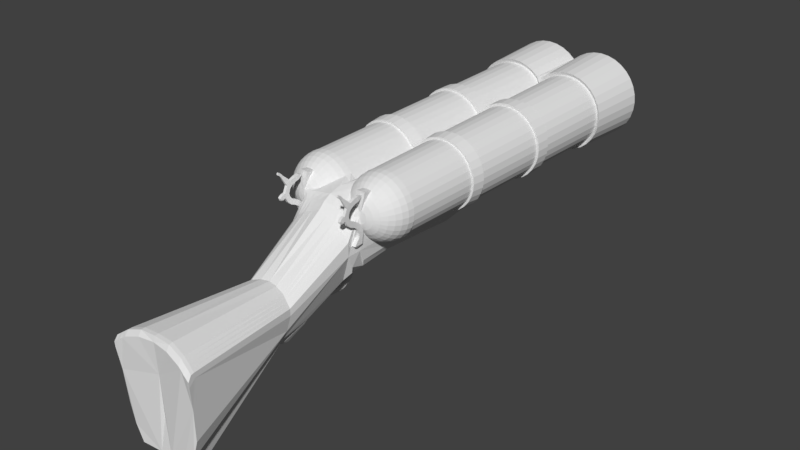 # Source: Barrles_shotgun_Raw_finishedblend.blend  (saved by Blender 2.78.0; exported with 4.5.12 LTS)
import bpy
from mathutils import Matrix  # noqa: F401  (used for matrix-valued properties, if any)

bpy.ops.wm.read_factory_settings(use_empty=True)
scene = bpy.context.scene
scene.name = 'Scene'

# ---- collections
col_collection_1 = bpy.data.collections.new('Collection 1'); scene.collection.children.link(col_collection_1)

# ---- world
world_world = bpy.data.worlds.new('World'); scene.world = world_world
world_world.color = (0.05088, 0.05088, 0.05088)
world_world.use_sun_shadow = False
world_world.sun_shadow_jitter_overblur = 0.0
world_world.cycles.sampling_method = 'MANUAL'

# ---- meshes
me_cylinder = bpy.data.meshes.new('Cylinder')
me_cylinder.from_pydata([(0.9084, 1.133, -4.966), (0.9183, 0.895, 4.821), (1.13, 1.111, -4.966), (1.093, 0.8778, 4.821), (1.343, 1.046, -4.966), (1.26, 0.8269, 4.821), (1.539, 0.9412, -4.966), (1.415, 0.7443, 4.821), (1.711, 0.8, -4.966), (1.55, 0.6332, 4.821), (1.852, 0.628, -4.967), (1.662, 0.4977, 4.82), (1.957, 0.4317, -4.967), (1.744, 0.3432, 4.82), (2.022, 0.2187, -4.967), (1.795, 0.1755, 4.82), (2.044, -0.002749, -4.968), (1.812, 0.001115, 4.82), (2.022, -0.2242, -4.968), (1.795, -0.1733, 4.819), (1.957, -0.4372, -4.969), (1.744, -0.341, 4.819), (1.852, -0.6335, -4.969), (1.662, -0.4955, 4.819), (1.711, -0.8055, -4.969), (1.55, -0.6309, 4.818), (1.539, -0.9467, -4.97), (1.415, -0.7421, 4.818), (1.343, -1.052, -4.97), (1.26, -0.8247, 4.818), (1.13, -1.116, -4.97), (1.093, -0.8756, 4.818), (0.9084, -1.138, -4.97), (0.9183, -0.8928, 4.818), (0.687, -1.116, -4.97), (0.7439, -0.8756, 4.818), (0.474, -1.052, -4.97), (0.5762, -0.8247, 4.818), (0.2777, -0.9467, -4.97), (0.4217, -0.7421, 4.818), (0.1057, -0.8055, -4.969), (0.2863, -0.6309, 4.818), (0.0, -0.6335, -4.969), (0.1751, -0.4955, 4.819), (0.0, -0.4372, -4.969), (0.0, -0.341, 4.819), (0.0, 0.4317, -4.967), (0.0, 0.3432, 4.82), (0.0, 0.628, -4.967), (0.1751, 0.4977, 4.82), (0.1057, 0.8, -4.966), (0.2863, 0.6332, 4.821), (0.2777, 0.9412, -4.966), (0.4217, 0.7443, 4.821), (0.474, 1.046, -4.966), (0.5762, 0.8269, 4.821), (0.687, 1.111, -4.966), (0.7439, 0.8778, 4.821), (0.9196, 0.9305, -4.835), (0.9233, 0.7784, 4.838), (1.102, 0.9126, -4.835), (1.075, 0.7634, 4.838), (1.277, 0.8595, -4.836), (1.221, 0.7192, 4.838), (1.438, 0.7732, -4.836), (1.355, 0.6474, 4.838), (1.58, 0.6572, -4.836), (1.473, 0.5507, 4.838), (1.696, 0.5157, -4.836), (1.57, 0.433, 4.837), (1.782, 0.3544, -4.837), (1.641, 0.2986, 4.837), (1.835, 0.1793, -4.837), (1.686, 0.1528, 4.837), (1.853, -0.002749, -4.837), (1.7, 0.001181, 4.836), (1.835, -0.1848, -4.838), (1.686, -0.1504, 4.836), (1.782, -0.3599, -4.838), (1.641, -0.2962, 4.836), (1.696, -0.5212, -4.839), (1.57, -0.4306, 4.835), (1.58, -0.6627, -4.839), (1.473, -0.5484, 4.835), (1.438, -0.7787, -4.839), (1.355, -0.645, 4.835), (1.277, -0.865, -4.839), (1.221, -0.7168, 4.835), (1.102, -0.9181, -4.84), (1.075, -0.7611, 4.835), (0.9196, -0.936, -4.84), (0.9233, -0.776, 4.835), (0.7375, -0.9181, -4.84), (0.7717, -0.7611, 4.835), (0.5625, -0.865, -4.839), (0.6259, -0.7168, 4.835), (0.4011, -0.7787, -4.839), (0.4915, -0.645, 4.835), (0.2597, -0.6627, -4.839), (0.3738, -0.5484, 4.835), (0.132, -0.5212, -4.839), (0.2771, -0.4306, 4.835), (0.08138, -0.3599, -4.838), (0.2128, -0.2962, 4.836), (0.08138, 0.3544, -4.837), (0.2128, 0.2986, 4.837), (0.132, 0.5157, -4.836), (0.2771, 0.433, 4.837), (0.2597, 0.6572, -4.836), (0.3738, 0.5507, 4.838), (0.4011, 0.7732, -4.836), (0.4916, 0.6474, 4.838), (0.5625, 0.8595, -4.836), (0.6259, 0.7192, 4.838), (0.7375, 0.9126, -4.835), (0.7717, 0.7634, 4.838), (0.1708, -0.1568, 4.836), (0.1517, -8.552e-05, 4.836), (0.1727, 0.1719, 4.836), (0.0332, 0.2007, -4.837), (0.01499, -0.005815, -4.836), (0.0309, -0.1917, -4.836), (0.912, 1.049, -3.238), (1.117, 1.029, -3.238), (1.314, 0.9694, -3.238), (1.496, 0.8723, -3.238), (1.656, 0.7415, -3.239), (1.786, 0.5821, -3.239), (1.884, 0.4004, -3.239), (1.943, 0.2031, -3.24), (1.964, -0.002054, -3.24), (1.943, -0.2072, -3.24), (1.884, -0.4045, -3.241), (1.786, -0.5863, -3.241), (1.656, -0.7456, -3.241), (1.496, -0.8764, -3.242), (1.314, -0.9735, -3.242), (1.117, -1.033, -3.242), (0.912, -1.054, -3.242), (0.7069, -1.033, -3.242), (0.5096, -0.9735, -3.242), (0.3278, -0.8764, -3.242), (0.1685, -0.7456, -3.241), (0.03771, -0.5863, -3.241), (0.0, -0.4045, -3.241), (0.0, 0.4004, -3.239), (0.03771, 0.5821, -3.239), (0.1685, 0.7415, -3.239), (0.3278, 0.8723, -3.238), (0.5096, 0.9694, -3.238), (0.7069, 1.029, -3.238), (0.9142, 0.9991, -0.2224), (1.109, 0.9799, -0.2224), (1.297, 0.923, -0.2225), (1.47, 0.8306, -0.2227), (1.621, 0.7062, -0.2229), (1.746, 0.5547, -0.2232), (1.838, 0.3818, -0.2236), (1.895, 0.1942, -0.2239), (1.914, -0.0008682, -0.2243), (1.895, -0.196, -0.2247), (1.838, -0.3836, -0.225), (1.746, -0.5564, -0.2253), (1.621, -0.708, -0.2256), (1.47, -0.8323, -0.2259), (1.297, -0.9247, -0.226), (1.109, -0.9817, -0.2261), (0.9142, -1.001, -0.2262), (0.7191, -0.9817, -0.2261), (0.5316, -0.9247, -0.226), (0.3587, -0.8323, -0.2259), (0.2071, -0.708, -0.2256), (0.08277, -0.5564, -0.2253), (0.0, -0.3836, -0.225), (0.0, 0.3818, -0.2236), (0.08277, 0.5547, -0.2232), (0.2071, 0.7062, -0.2229), (0.3587, 0.8306, -0.2227), (0.5316, 0.923, -0.2225), (0.7191, 0.9799, -0.2224), (0.8968, 1.249, -5.047), (1.141, 1.225, -5.047), (1.127, 1.136, -3.156), (1.376, 1.154, -5.047), (1.345, 1.07, -3.157), (1.592, 1.038, -5.047), (1.545, 0.9624, -3.157), (1.782, 0.8827, -5.047), (1.721, 0.8181, -3.157), (1.938, 0.6929, -5.048), (1.865, 0.6424, -3.157), (2.054, 0.4764, -5.048), (1.972, 0.4419, -3.158), (2.125, 0.2415, -5.049), (2.038, 0.2243, -3.158), (2.149, -0.002749, -5.049), (2.061, -0.00199, -3.159), (2.125, -0.247, -5.049), (2.038, -0.2283, -3.159), (2.054, -0.4819, -5.05), (1.972, -0.4458, -3.159), (1.938, -0.6984, -5.05), (1.865, -0.6464, -3.16), (1.782, -0.8882, -5.051), (1.721, -0.8221, -3.16), (1.592, -1.044, -5.051), (1.545, -0.9663, -3.16), (1.376, -1.16, -5.051), (1.345, -1.074, -3.161), (1.141, -1.231, -5.051), (1.127, -1.14, -3.161), (0.8968, -1.255, -5.051), (0.9007, -1.162, -3.161), (0.6525, -1.231, -5.051), (0.6744, -1.14, -3.161), (0.4176, -1.16, -5.051), (0.4569, -1.074, -3.161), (0.2011, -1.044, -5.051), (0.2564, -0.9663, -3.16), (0.01133, -0.8882, -5.051), (0.0806, -0.8221, -3.16), (0.0, -0.6984, -5.05), (0.0, -0.6464, -3.16), (0.0, -0.4819, -5.05), (0.0, -0.4458, -3.159), (0.0, 0.4419, -3.158), (0.0, 0.4764, -5.048), (0.0, 0.6929, -5.048), (0.0, 0.6424, -3.157), (0.01134, 0.8827, -5.047), (0.0806, 0.8181, -3.157), (0.2011, 1.038, -5.047), (0.2564, 0.9624, -3.157), (0.4176, 1.154, -5.047), (0.4569, 1.07, -3.157), (0.6525, 1.225, -5.047), (0.6744, 1.136, -3.156), (0.9007, 1.158, -3.156), (1.11, 0.9864, -0.6186), (1.299, 0.9291, -0.6187), (1.473, 0.8361, -0.6189), (1.626, 0.7109, -0.6192), (1.751, 0.5583, -0.6194), (1.844, 0.3843, -0.6198), (1.901, 0.1954, -0.6201), (1.921, -0.001024, -0.6205), (1.901, -0.1974, -0.6209), (1.844, -0.3863, -0.6212), (1.751, -0.5604, -0.6216), (1.626, -0.7129, -0.6219), (1.473, -0.8381, -0.6221), (1.299, -0.9312, -0.6223), (1.11, -0.9885, -0.6224), (0.9139, -1.008, -0.6224), (0.7175, -0.9885, -0.6224), (0.5287, -0.9312, -0.6223), (0.3546, -0.8381, -0.6221), (0.2021, -0.7129, -0.6219), (0.07685, -0.5604, -0.6216), (0.0, -0.3863, -0.6212), (0.0, 0.3843, -0.6198), (0.07685, 0.5583, -0.6194), (0.2021, 0.7109, -0.6192), (0.3546, 0.8361, -0.6189), (0.5287, 0.9291, -0.6187), (0.7175, 0.9864, -0.6186), (0.9139, 1.006, -0.6186), (0.9105, 1.08, -0.633), (0.9109, 1.072, -0.2077), (0.0, -0.4116, -0.2105), (0.0, 0.4099, -0.209), (0.7015, 1.052, -0.2078), (0.5001, 0.9908, -0.2079), (0.3146, 0.8916, -0.2081), (0.1519, 0.7581, -0.2083), (0.01843, 0.5954, -0.2086), (0.01842, -0.5972, -0.2109), (0.1519, -0.7598, -0.2112), (0.3146, -0.8933, -0.2115), (0.5001, -0.9925, -0.2116), (0.7015, -1.054, -0.2118), (0.9109, -1.074, -0.2118), (1.12, -1.054, -0.2118), (1.322, -0.9925, -0.2116), (1.507, -0.8933, -0.2115), (1.67, -0.7598, -0.2112), (1.803, -0.5972, -0.2109), (1.902, -0.4116, -0.2105), (1.964, -0.2103, -0.2102), (1.984, -0.0008568, -0.2098), (1.964, 0.2085, -0.2094), (1.902, 0.4099, -0.209), (1.803, 0.5954, -0.2086), (1.67, 0.7581, -0.2083), (1.507, 0.8916, -0.2081), (1.322, 0.9908, -0.2079), (1.12, 1.052, -0.2078), (1.121, 1.059, -0.633), (1.324, 0.9973, -0.6331), (1.511, 0.8974, -0.6333), (1.675, 0.7631, -0.6336), (1.809, 0.5993, -0.6339), (1.909, 0.4125, -0.6342), (1.97, 0.2098, -0.6346), (1.991, -0.001024, -0.635), (1.97, -0.2118, -0.6354), (1.909, -0.4145, -0.6358), (1.809, -0.6014, -0.6362), (1.675, -0.7651, -0.6365), (1.511, -0.8995, -0.6367), (1.324, -0.9994, -0.6369), (1.121, -1.061, -0.637), (0.9105, -1.082, -0.6371), (0.6997, -1.061, -0.637), (0.497, -0.9994, -0.6369), (0.3102, -0.8995, -0.6367), (0.1465, -0.7651, -0.6365), (0.01207, -0.6014, -0.6362), (0.0, -0.4145, -0.6358), (0.0, 0.4125, -0.6342), (0.01207, 0.5993, -0.6339), (0.1465, 0.7631, -0.6336), (0.3102, 0.8975, -0.6333), (0.497, 0.9973, -0.6331), (0.6997, 1.059, -0.633), (0.9157, 0.9627, 2.225), (0.917, 0.9273, 2.57), (1.098, 0.9095, 2.57), (1.103, 0.9442, 2.225), (1.272, 0.8567, 2.57), (1.284, 0.8894, 2.225), (1.432, 0.7711, 2.57), (1.45, 0.8005, 2.225), (1.573, 0.6557, 2.57), (1.596, 0.6808, 2.225), (1.688, 0.5153, 2.57), (1.716, 0.5349, 2.225), (1.774, 0.355, 2.57), (1.805, 0.3685, 2.225), (1.826, 0.181, 2.57), (1.86, 0.1879, 2.225), (1.844, 0.0001619, 2.57), (1.878, 0.0001638, 2.225), (1.826, -0.1807, 2.57), (1.86, -0.1876, 2.225), (1.774, -0.3546, 2.57), (1.805, -0.3682, 2.225), (1.688, -0.5149, 2.57), (1.716, -0.5346, 2.225), (1.573, -0.6554, 2.57), (1.596, -0.6804, 2.225), (1.432, -0.7707, 2.57), (1.45, -0.8001, 2.225), (1.272, -0.8564, 2.57), (1.284, -0.8891, 2.225), (1.098, -0.9092, 2.57), (1.103, -0.9439, 2.225), (0.917, -0.927, 2.57), (0.9157, -0.9624, 2.225), (0.7362, -0.9092, 2.57), (0.7279, -0.9439, 2.225), (0.5622, -0.8564, 2.57), (0.5473, -0.8891, 2.225), (0.4019, -0.7707, 2.57), (0.3809, -0.8001, 2.225), (0.2615, -0.6554, 2.57), (0.2351, -0.6804, 2.225), (0.1461, -0.5149, 2.57), (0.1154, -0.5346, 2.225), (0.0, -0.3546, 2.57), (0.0, -0.3682, 2.225), (0.0, 0.355, 2.57), (0.0, 0.3685, 2.225), (0.1461, 0.5153, 2.57), (0.1154, 0.5349, 2.225), (0.2615, 0.6557, 2.57), (0.2351, 0.6808, 2.225), (0.4019, 0.7711, 2.57), (0.3809, 0.8005, 2.225), (0.5622, 0.8567, 2.57), (0.5473, 0.8894, 2.225), (0.7362, 0.9095, 2.57), (0.7279, 0.9442, 2.225), (1.272, -0.8564, 2.57), (1.284, -0.8891, 2.225), (1.098, -0.9092, 2.57), (1.103, -0.9439, 2.225), (0.914, 1.03, 2.213), (0.9155, 0.9922, 2.583), (1.109, 0.9731, 2.583), (1.115, 1.01, 2.213), (1.295, 0.9166, 2.583), (1.308, 0.9516, 2.213), (1.467, 0.825, 2.583), (1.486, 0.8564, 2.213), (1.617, 0.7016, 2.583), (1.642, 0.7284, 2.213), (1.74, 0.5513, 2.583), (1.77, 0.5723, 2.213), (1.832, 0.3798, 2.583), (1.865, 0.3943, 2.213), (1.888, 0.1937, 2.583), (1.924, 0.2011, 2.213), (1.907, 0.0001618, 2.583), (1.944, 0.0001639, 2.213), (1.888, -0.1934, 2.583), (1.924, -0.2007, 2.213), (1.832, -0.3795, 2.583), (1.865, -0.3939, 2.213), (1.74, -0.551, 2.583), (1.77, -0.572, 2.213), (1.617, -0.7013, 2.583), (1.642, -0.728, 2.213), (1.467, -0.8247, 2.583), (1.486, -0.8561, 2.213), (1.295, -0.9163, 2.583), (1.308, -0.9513, 2.213), (1.109, -0.9728, 2.583), (1.115, -1.01, 2.213), (0.9155, -0.9918, 2.583), (0.914, -1.03, 2.213), (0.722, -0.9728, 2.583), (0.7131, -1.01, 2.213), (0.5359, -0.9163, 2.583), (0.5199, -0.9513, 2.213), (0.3644, -0.8247, 2.583), (0.3419, -0.8561, 2.213), (0.214, -0.7013, 2.583), (0.1858, -0.728, 2.213), (0.09068, -0.551, 2.583), (0.05776, -0.572, 2.213), (0.0, -0.3795, 2.583), (0.0, -0.3939, 2.213), (0.0, 0.3798, 2.583), (0.0, 0.3943, 2.213), (0.09068, 0.5513, 2.583), (0.05776, 0.5723, 2.213), (0.2141, 0.7016, 2.583), (0.1858, 0.7284, 2.213), (0.3644, 0.825, 2.583), (0.3419, 0.8564, 2.213), (0.5359, 0.9166, 2.583), (0.5199, 0.9516, 2.213), (0.722, 0.9731, 2.583), (0.7131, 1.01, 2.213), (1.295, -0.9163, 2.583), (1.308, -0.9513, 2.213), (1.109, -0.9728, 2.583), (1.115, -1.01, 2.213), (0.0, -1.483, 2.261), (0.0, -1.469, 4.509), (0.8193, -1.483, 2.261), (0.5902, -1.469, 4.509), (0.0, -1.067, -0.2102), (0.9563, 0.1726, 5.726), (0.9896, 0.3398, 5.674), (1.02, 0.4938, 5.59), (1.047, 0.6289, 5.477), (1.069, 0.7397, 5.339), (1.086, 0.822, 5.182), (1.096, 0.8726, 5.011), (1.099, 0.8896, 4.834), (0.9896, 0.1625, 5.726), (1.055, 0.32, 5.674), (1.115, 0.4651, 5.59), (1.168, 0.5923, 5.477), (1.211, 0.6967, 5.339), (1.243, 0.7742, 5.182), (1.263, 0.8219, 5.011), (1.27, 0.8379, 4.834), (1.02, 0.1461, 5.726), (1.115, 0.2878, 5.674), (1.202, 0.4184, 5.59), (1.279, 0.5329, 5.477), (1.342, 0.6268, 5.339), (1.388, 0.6966, 5.182), (1.417, 0.7395, 5.011), (1.427, 0.7539, 4.834), (1.047, 0.124, 5.726), (1.168, 0.2446, 5.674), (1.279, 0.3557, 5.59), (1.376, 0.453, 5.477), (1.456, 0.5328, 5.339), (1.515, 0.5922, 5.182), (1.552, 0.6286, 5.011), (1.564, 0.6409, 4.834), (1.069, 0.09718, 5.726), (1.211, 0.1919, 5.674), (1.342, 0.2791, 5.59), (1.456, 0.3556, 5.477), (1.55, 0.4183, 5.339), (1.62, 0.4649, 5.182), (1.663, 0.4936, 5.012), (1.677, 0.5032, 4.834), (1.086, 0.06652, 5.726), (1.243, 0.1317, 5.674), (1.388, 0.1918, 5.59), (1.515, 0.2445, 5.477), (1.62, 0.2877, 5.339), (1.697, 0.3197, 5.182), (1.745, 0.3394, 5.012), (1.761, 0.346, 4.834), (1.096, 0.03326, 5.726), (1.263, 0.0665, 5.674), (1.417, 0.09711, 5.59), (1.552, 0.1239, 5.477), (1.663, 0.1459, 5.339), (1.745, 0.1622, 5.182), (1.796, 0.1722, 5.012), (1.813, 0.1755, 4.834), (1.099, -0.001334, 5.726), (1.27, -0.001359, 5.674), (1.427, -0.001401, 5.59), (1.564, -0.001457, 5.477), (1.677, -0.001525, 5.339), (1.761, -0.001603, 5.182), (1.813, -0.001688, 5.012), (1.831, -0.001776, 4.834), (1.096, -0.03593, 5.726), (1.263, -0.06921, 5.674), (1.417, -0.09991, 5.59), (1.552, -0.1268, 5.477), (1.663, -0.149, 5.34), (1.745, -0.1654, 5.182), (1.796, -0.1756, 5.012), (1.813, -0.1791, 4.835), (1.086, -0.06919, 5.726), (1.243, -0.1345, 5.674), (1.388, -0.1946, 5.59), (1.515, -0.2474, 5.477), (1.62, -0.2907, 5.34), (1.697, -0.3229, 5.182), (1.745, -0.3428, 5.012), (1.761, -0.3496, 4.835), (1.069, -0.09984, 5.726), (1.211, -0.1946, 5.674), (1.342, -0.2819, 5.59), (1.456, -0.3585, 5.477), (1.55, -0.4214, 5.34), (1.62, -0.4681, 5.183), (1.663, -0.4969, 5.012), (1.677, -0.5067, 4.835), (1.047, -0.1267, 5.726), (1.168, -0.2473, 5.674), (1.279, -0.3585, 5.59), (1.376, -0.4559, 5.477), (1.456, -0.5359, 5.34), (1.515, -0.5954, 5.183), (1.552, -0.632, 5.012), (1.564, -0.6445, 4.835), (1.02, -0.1488, 5.726), (1.115, -0.2906, 5.674), (1.202, -0.4212, 5.59), (1.279, -0.5358, 5.477), (1.342, -0.6299, 5.34), (1.388, -0.6998, 5.183), (1.417, -0.7429, 5.012), (1.427, -0.7575, 4.835), (0.9896, -0.1652, 5.726), (1.055, -0.3227, 5.674), (1.115, -0.4679, 5.59), (1.168, -0.5952, 5.477), (1.211, -0.6997, 5.34), (1.243, -0.7774, 5.183), (1.263, -0.8253, 5.012), (1.27, -0.8415, 4.835), (0.9563, -0.1752, 5.726), (0.9896, -0.3425, 5.674), (1.02, -0.4966, 5.59), (1.047, -0.6318, 5.477), (1.069, -0.7427, 5.34), (1.086, -0.8252, 5.183), (1.096, -0.876, 5.012), (1.099, -0.8932, 4.835), (0.9217, -0.1786, 5.726), (0.9217, -0.3492, 5.674), (0.9217, -0.5063, 5.59), (0.9217, -0.6441, 5.477), (0.9217, -0.7572, 5.34), (0.9217, -0.8413, 5.183), (0.9217, -0.8931, 5.012), (0.9217, -0.9107, 4.835), (0.8871, -0.1752, 5.726), (0.8538, -0.3425, 5.674), (0.8232, -0.4966, 5.59), (0.7963, -0.6318, 5.477), (0.7743, -0.7427, 5.34), (0.7579, -0.8252, 5.183), (0.7478, -0.876, 5.012), (0.7444, -0.8932, 4.835), (0.8538, -0.1652, 5.726), (0.7886, -0.3227, 5.674), (0.7285, -0.4679, 5.59), (0.6758, -0.5952, 5.477), (0.6325, -0.6997, 5.34), (0.6004, -0.7774, 5.183), (0.5806, -0.8253, 5.012), (0.5739, -0.8415, 4.835), (0.9075, -0.001325, 5.743), (0.8232, -0.1488, 5.726), (0.7285, -0.2906, 5.674), (0.6412, -0.4212, 5.59), (0.5647, -0.5358, 5.477), (0.5019, -0.6299, 5.34), (0.4552, -0.6998, 5.183), (0.4265, -0.7429, 5.012), (0.4168, -0.7575, 4.835), (0.7963, -0.1267, 5.726), (0.6758, -0.2473, 5.674), (0.5647, -0.3585, 5.59), (0.4673, -0.4559, 5.477), (0.3873, -0.5359, 5.34), (0.3279, -0.5954, 5.183), (0.2914, -0.632, 5.012), (0.279, -0.6445, 4.835), (0.7743, -0.09984, 5.726), (0.6325, -0.1946, 5.674), (0.5019, -0.2819, 5.59), (0.3873, -0.3585, 5.477), (0.2934, -0.4214, 5.34), (0.2235, -0.4681, 5.183), (0.1805, -0.4969, 5.012), (0.166, -0.5067, 4.835), (0.7579, -0.06919, 5.726), (0.6004, -0.1345, 5.674), (0.4552, -0.1946, 5.59), (0.3279, -0.2474, 5.477), (0.2235, -0.2907, 5.34), (0.1459, -0.3229, 5.182), (0.09814, -0.3428, 5.012), (0.08201, -0.3496, 4.835), (0.7478, -0.03593, 5.726), (0.5806, -0.06921, 5.674), (0.4265, -0.09991, 5.59), (0.2914, -0.1268, 5.477), (0.1805, -0.149, 5.34), (0.09814, -0.1654, 5.182), (0.04741, -0.1756, 5.012), (0.03029, -0.1791, 4.835), (0.7444, -0.001334, 5.726), (0.5739, -0.001359, 5.674), (0.4168, -0.001401, 5.59), (0.279, -0.001457, 5.477), (0.166, -0.001525, 5.339), (0.08201, -0.001603, 5.182), (0.03029, -0.001688, 5.012), (0.01282, -0.001776, 4.834), (0.7478, 0.03326, 5.726), (0.5806, 0.0665, 5.674), (0.4265, 0.09711, 5.59), (0.2914, 0.1239, 5.477), (0.1805, 0.1459, 5.339), (0.09814, 0.1622, 5.182), (0.04741, 0.1722, 5.012), (0.03029, 0.1755, 4.834), (0.7579, 0.06652, 5.726), (0.6004, 0.1317, 5.674), (0.4552, 0.1918, 5.59), (0.3279, 0.2445, 5.477), (0.2235, 0.2877, 5.339), (0.1459, 0.3197, 5.182), (0.09814, 0.3394, 5.012), (0.08201, 0.346, 4.834), (0.7743, 0.09718, 5.726), (0.6325, 0.1919, 5.674), (0.5019, 0.2791, 5.59), (0.3873, 0.3556, 5.477), (0.2934, 0.4183, 5.339), (0.2235, 0.4649, 5.182), (0.1805, 0.4936, 5.012), (0.166, 0.5032, 4.834), (0.7963, 0.124, 5.726), (0.6758, 0.2446, 5.674), (0.5647, 0.3557, 5.59), (0.4673, 0.453, 5.477), (0.3873, 0.5328, 5.339), (0.3279, 0.5922, 5.182), (0.2914, 0.6286, 5.011), (0.279, 0.6409, 4.834), (0.8232, 0.1461, 5.726), (0.7285, 0.2878, 5.674), (0.6412, 0.4184, 5.59), (0.5647, 0.5329, 5.477), (0.5019, 0.6268, 5.339), (0.4552, 0.6966, 5.182), (0.4265, 0.7395, 5.011), (0.4168, 0.7539, 4.834), (0.8538, 0.1625, 5.726), (0.7886, 0.32, 5.674), (0.7285, 0.4651, 5.59), (0.6758, 0.5923, 5.477), (0.6325, 0.6967, 5.339), (0.6004, 0.7742, 5.182), (0.5806, 0.8219, 5.011), (0.5739, 0.8379, 4.834), (0.8871, 0.1726, 5.726), (0.8538, 0.3398, 5.674), (0.8232, 0.4938, 5.59), (0.7963, 0.6289, 5.477), (0.7743, 0.7397, 5.339), (0.7579, 0.822, 5.182), (0.7478, 0.8726, 5.011), (0.7444, 0.8896, 4.834), (0.9217, 0.176, 5.726), (0.9217, 0.3465, 5.674), (0.9217, 0.6412, 5.477), (0.9217, 0.7542, 5.339), (0.9217, 0.8381, 5.182), (0.9217, 0.8897, 5.011), (0.9217, 0.9071, 4.834), (0.9896, 0.3105, 5.737), (1.02, 0.4853, 5.722), (1.047, 0.6604, 5.703), (0.8538, 0.3105, 5.737), (0.8232, 0.4853, 5.722), (0.7963, 0.6604, 5.703), (0.9217, 0.316, 5.741), (0.9217, 0.4934, 5.728), (0.9217, 0.6707, 5.71), (0.9563, 0.1726, 5.741), (0.8871, 0.1726, 5.741), (0.9217, 0.176, 5.741), (0.7439, -0.8824, 6.149), (0.9042, -0.8995, 6.148), (0.5762, -0.8316, 6.152), (0.4217, -0.7491, 6.156), (0.2863, -0.6381, 6.162), (0.1751, -0.5028, 6.168), (0.0, -0.3484, 6.176), (0.0, -1.623, 5.812), (0.5902, -1.623, 5.812), (0.7444, -1.724, 7.977), (0.0, -2.676, 8.088), (0.3479, -2.553, 8.083), (1.218, -1.657, 11.38), (0.0, -1.101, 11.25), (0.0, -4.067, 11.25), (0.7608, -4.081, 11.28), (0.1751, -0.5006, 5.76), (0.2863, -0.6359, 5.755), (0.0, -1.576, 5.418), (0.0, -0.3462, 5.765), (0.4217, -0.747, 5.751), (0.5762, -0.8295, 5.748), (0.9042, -0.8975, 5.746), (0.5902, -1.576, 5.417), (0.7439, -0.8803, 5.746), (0.0, 0.3462, 5.765), (0.0, 0.3458, 4.839), (0.6653, 0.216, 5.747), (0.4436, 0.2594, 5.753), (0.2218, 0.3028, 5.759), (0.8705, -0.2589, 5.7), (0.8212, -0.2439, 5.7), (0.7758, -0.2197, 5.7), (0.736, -0.187, 5.7), (0.7034, -0.1472, 5.7), (0.6791, -0.1018, 5.7), (0.6642, -0.05257, 5.7), (0.6591, -0.001346, 5.7), (0.6642, 0.04988, 5.7), (0.6791, 0.09913, 5.7), (0.7034, 0.1445, 5.7), (0.736, 0.1843, 5.7), (0.7758, 0.217, 5.7), (0.8212, 0.2412, 5.7), (0.7762, 0.1943, 5.744), (0.8788, -0.2171, 5.713), (0.8375, -0.2045, 5.713), (0.7995, -0.1842, 5.713), (0.7662, -0.1569, 5.713), (0.7388, -0.1235, 5.713), (0.7185, -0.08551, 5.713), (0.706, -0.04425, 5.713), (0.7018, -0.00134, 5.713), (0.706, 0.04157, 5.713), (0.7185, 0.08283, 5.713), (0.7388, 0.1209, 5.713), (0.7662, 0.1542, 5.713), (0.7995, 0.1815, 5.713), (0.8375, 0.2019, 5.713), (0.8317, 0.1834, 5.742), (0.0, 0.4372, 5.409), (0.0, 0.4035, 5.063), (0.0, 0.05189, 6.165), (0.0, -1.122, 7.875), (0.9049, -0.5297, 6.159), (0.7444, -1.528, 7.977), (1.218, -1.519, 11.39), (0.8079, -0.001272, 5.85), (0.0, 0.2303, 5.965), (0.6062, -1.514, 7.582), (0.4739, -2.299, 7.164), (0.03831, -1.138, 7.541), (0.06263, -1.272, 7.556), (0.3908, -1.464, 7.577), (0.0, -2.299, 7.164), (0.0, -0.9845, 7.525), (0.1924, -1.382, 7.568), (0.0, -2.748, 7.671), (0.2745, -2.775, 7.641), (0.0, -2.619, 7.281), (0.2834, -2.648, 7.302), (0.351, -2.684, 7.906), (0.4047, -2.449, 7.219), (0.0, -2.449, 7.237), (0.0, -2.684, 7.924), (0.4592, -0.1321, 6.157), (0.87, -1.276, 11.34), (0.5235, -1.243, 7.955), (0.4609, 0.1145, 5.907), (0.6422, -4.271, 10.79), (0.0, -4.285, 10.79), (0.0, -3.061, 11.18), (1.125, -3.156, 11.26), (0.2304, 0.1724, 5.936), (0.2296, -0.0401, 6.161), (0.4601, -1.133, 11.29), (0.2531, -1.15, 7.904), (1.191, -1.513, 11.2), (0.0, -0.9553, 11.1), (1.191, -1.373, 11.2), (0.8504, -1.127, 11.15), (0.4484, -0.9866, 11.1), (1.205, -1.383, 11.3), (1.205, -1.521, 11.3), (0.0, -0.965, 11.2), (0.8602, -1.138, 11.24), (0.4543, -0.9964, 11.2), (0.0, -1.941, 11.21), (1.174, -2.255, 11.31), (0.6753, -4.257, 11.12), (0.0, -4.257, 11.1), (0.6887, -0.2714, 6.152), (1.044, -1.398, 11.37), (0.634, -1.386, 7.966), (0.6913, 0.05661, 5.879), (1.021, -1.25, 11.17), (1.033, -1.26, 11.27), (0.5761, 0.08556, 5.893), (0.9356, -1.189, 11.16), (0.9464, -1.199, 11.26), (0.5739, -0.2017, 6.154), (0.9571, -1.337, 11.35), (0.5788, -1.314, 7.961), (0.8039, -0.4005, 6.156), (1.131, -1.459, 11.38), (0.6892, -1.457, 7.972), (0.7496, 0.02767, 5.864), (1.106, -1.311, 11.19), (1.119, -1.322, 11.28), (0.5433, -1.896, 6.358), (0.196, -0.8939, 6.724), (0.0, -0.6052, 6.72), (0.6883, -1.137, 6.728), (0.1199, -0.759, 6.723), (0.5014, -1.087, 6.727), (0.0, -1.896, 6.358), (0.3291, -1.005, 6.726), (0.1432, -1.469, 4.509), (0.1432, -1.483, 2.261), (0.1592, -1.068, -0.2105), (0.1432, -1.623, 5.812), (0.1009, -2.655, 8.087), (0.1731, -4.069, 11.25), (0.1432, -1.576, 5.418), (0.1229, -2.299, 7.164), (0.0, -2.775, 7.671), (0.002061, -2.646, 7.281), (0.0532, -2.684, 7.924), (0.0626, -2.449, 7.237), (0.1523, -4.283, 10.79), (0.1581, -4.257, 11.11), (0.135, -1.896, 6.358), (0.5523, -1.844, 6.253), (0.2133, -0.8449, 6.617), (0.0, -0.556, 6.616), (0.699, -1.089, 6.617), (0.1304, -0.71, 6.616), (0.5157, -1.038, 6.617), (0.0, -1.844, 6.253), (0.3469, -0.9556, 6.617), (0.1366, -1.844, 6.253), (0.0, -2.046, 6.153), (0.0, -2.117, 6.246), (0.1414, -2.117, 6.246), (0.143, -2.046, 6.153), (0.0, -2.128, 6.091), (0.0, -2.228, 6.151), (0.1392, -2.229, 6.159), (0.145, -2.129, 6.099), (0.0, -2.183, 5.962), (0.0, -2.299, 5.958), (0.148, -2.307, 5.977), (0.1555, -2.191, 5.982), (0.0, -2.179, 5.813), (0.0, -2.274, 5.746), (0.1781, -2.294, 5.773), (0.1813, -2.199, 5.841), (0.0, -2.13, 5.634), (0.0, -2.226, 5.567), (0.2099, -2.246, 5.594), (0.2131, -2.151, 5.662), (0.0, -2.033, 5.501), (0.0, -2.107, 5.411), (0.2392, -2.133, 5.431), (0.2424, -2.061, 5.523), (0.0, -1.973, 5.455), (0.0, -2.009, 5.344), (0.2531, -2.041, 5.354), (0.2563, -2.006, 5.465), (0.0, -1.912, 5.438), (0.0, -1.909, 5.321), (0.2644, -1.943, 5.32), (0.2675, -1.946, 5.436), (0.0, -1.842, 5.442), (0.0, -1.794, 5.336), (0.2764, -1.825, 5.321), (0.2796, -1.874, 5.427), (0.0, -1.783, 5.471), (0.0, -1.717, 5.375), (0.2859, -1.744, 5.356), (0.2891, -1.811, 5.451), (0.0, -1.695, 5.535), (0.0, -1.615, 5.45), (0.261, -1.643, 5.425), (0.2805, -1.718, 5.512), (0.0, -1.67, 5.583), (0.0, -1.59, 5.498), (0.2583, -1.615, 5.473), (0.2779, -1.691, 5.56), (0.1751, -0.501, 5.845), (0.0, -1.586, 5.5), (0.2863, -0.6364, 5.839), (0.0, -0.3466, 5.851), (0.4217, -0.7474, 5.835), (0.5762, -0.8299, 5.832), (0.5902, -1.586, 5.499), (0.7439, -0.8808, 5.83), (0.1432, -1.586, 5.5), (0.4813, -1.469, 4.509), (0.4813, -1.483, 2.261), (0.4813, -1.623, 5.812), (0.339, -2.604, 8.085), (0.5815, -4.075, 11.27), (0.2071, -2.775, 7.671), (0.3315, -2.684, 7.924), (0.5313, -4.257, 11.11), (0.535, -1.071, -0.2111), (0.4813, -1.576, 5.418), (0.413, -2.299, 7.164), (0.2183, -2.646, 7.281), (0.3631, -2.449, 7.237), (0.5118, -4.277, 10.79), (0.4537, -1.896, 6.358), (0.459, -1.844, 6.253), (0.4813, -1.586, 5.5), (0.8688, -1.181, 4.663), (0.8688, -1.237, 5.582), (0.8688, -1.261, 5.98), (0.6607, -2.138, 8.031), (0.9831, -3.664, 11.27), (0.5445, -2.392, 8.055), (0.7697, -1.488, 5.894), (0.7697, -1.371, 4.584), (0.7697, -1.453, 5.497), (0.5693, -1.745, 6.055), (0.246, -0.752, 6.412), (0.0, -0.4628, 6.419), (0.7192, -0.996, 6.407), (0.1505, -0.617, 6.415), (0.5429, -0.9453, 6.408), (0.0, -1.745, 6.055), (0.3805, -0.8629, 6.41), (0.04849, -1.745, 6.055), (0.469, -1.745, 6.055), (0.5732, -1.722, 6.01), (0.2535, -0.7309, 6.366), (0.0, -0.4416, 6.374), (0.7237, -0.975, 6.359), (0.155, -0.5958, 6.37), (0.5491, -0.9242, 6.361), (0.0, -1.722, 6.01), (0.3881, -0.8418, 6.363), (0.04917, -1.722, 6.01), (0.4713, -1.722, 6.01), (0.0, -1.78, 5.98), (0.0, -1.812, 6.019), (0.04971, -1.781, 5.984), (0.0479, -1.812, 6.023), (0.0, -1.834, 5.936), (0.0, -1.871, 5.97), (0.05118, -1.835, 5.943), (0.04864, -1.872, 5.977), (0.0, -1.857, 5.909), (0.0, -1.902, 5.932), (0.05276, -1.86, 5.921), (0.04925, -1.905, 5.943), (0.0, -1.893, 5.835), (0.0, -1.942, 5.847), (0.05819, -1.899, 5.85), (0.05422, -1.948, 5.862), (0.0, -1.909, 5.767), (0.0, -1.958, 5.778), (0.06451, -1.915, 5.782), (0.06053, -1.964, 5.793), (0.0, -1.916, 5.731), (0.0, -1.966, 5.731), (0.06782, -1.926, 5.75), (0.06376, -1.976, 5.749), (0.0, -1.916, 5.679), (0.0, -1.966, 5.679), (0.07386, -1.926, 5.697), (0.06979, -1.976, 5.697), (0.8826, -0.4734, 5.875), (0.9059, -0.3968, 5.745), (0.9067, -0.2985, 5.744), (0.8816, -0.6816, 6.038), (0.8648, -0.001298, 5.797), (0.9171, -0.4897, 5.875), (0.9162, -0.6659, 6.013), (0.9164, -0.6653, 5.755), (0.9174, -0.5117, 5.737), (0.905, -0.6471, 5.745), (0.9954, -0.6663, 6.014), (0.9963, -0.4901, 5.875), (0.9956, -0.6657, 5.755), (0.9966, -0.5121, 5.737), (0.9171, -0.4339, 5.853), (0.9174, -0.4228, 5.714), (0.9963, -0.4343, 5.853), (0.9966, -0.4232, 5.714), (0.9175, -0.3678, 5.855), (0.9178, -0.3154, 5.726), (0.9967, -0.3682, 5.855), (0.997, -0.3158, 5.725), (0.9182, -0.2624, 5.894), (0.9185, -0.1723, 5.787), (0.9974, -0.2627, 5.894), (0.9977, -0.1727, 5.787), (0.9187, -0.2021, 5.941), (0.919, -0.08525, 5.864), (0.9979, -0.2023, 5.941), (0.9982, -0.08552, 5.864), (0.9193, -0.1408, 6.031), (0.9197, -0.01012, 5.981), (0.9985, -0.141, 6.031), (0.9988, -0.01031, 5.981), (0.92, -0.08518, 6.165), (0.9203, 0.02142, 6.075), (0.9992, -0.08549, 6.165), (0.9995, 0.02112, 6.074), (0.9205, -0.001252, 6.259), (0.9208, 0.07219, 6.139), (0.9997, -0.001624, 6.258), (1.0, 0.07182, 6.139), (0.9212, 0.1403, 6.338), (0.9215, 0.157, 6.199), (1.0, 0.1399, 6.338), (1.001, 0.1566, 6.199), (0.9217, 0.2759, 6.346), (0.922, 0.2231, 6.216), (1.001, 0.2756, 6.346), (1.001, 0.2227, 6.216), (0.9225, 0.4445, 6.268), (0.9228, 0.3389, 6.177), (1.002, 0.4443, 6.269), (1.002, 0.3387, 6.177), (0.9232, 0.543, 6.149), (0.9235, 0.413, 6.097), (1.002, 0.5429, 6.149), (1.003, 0.4129, 6.098), (0.9239, 0.6006, 6.0), (0.9242, 0.463, 5.975), (1.003, 0.6006, 6.0), (1.003, 0.463, 5.975), (0.9245, 0.6219, 5.88), (0.9248, 0.4822, 5.872), (1.004, 0.6219, 5.88), (1.004, 0.4822, 5.872), (0.9541, 0.5772, 5.729), (0.9542, 0.5395, 5.73), (0.9754, 0.5773, 5.729), (0.9755, 0.5396, 5.73), (0.9627, 0.5578, 5.608), (0.9628, 0.5477, 5.609), (0.9684, 0.5578, 5.608), (0.9685, 0.5477, 5.609), (0.9238, 0.1427, 6.358), (1.003, 0.1483, 6.352), (0.9193, 0.2627, 6.421), (0.9981, 0.2683, 6.416), (0.9278, 0.1356, 6.376), (1.006, 0.1475, 6.368), (0.9236, 0.2256, 6.477), (1.002, 0.2374, 6.47), (0.9355, 0.109, 6.4), (1.013, 0.1242, 6.392), (0.9329, 0.1792, 6.516), (1.01, 0.1943, 6.508), (0.9678, 0.1021, 6.455), (0.9962, 0.1077, 6.452), (0.9669, 0.1278, 6.497), (0.9952, 0.1333, 6.494), (0.9335, 0.5846, 6.356), (0.9904, 0.5845, 6.356), (0.934, 0.6554, 6.27), (0.9909, 0.6553, 6.27), (0.9449, 0.7017, 6.423), (0.9789, 0.7016, 6.424), (0.9452, 0.744, 6.372), (0.9792, 0.7439, 6.372), (0.9465, 0.7628, 6.474), (0.9804, 0.7639, 6.473), (0.9434, 0.8153, 6.433), (0.9773, 0.8164, 6.432), (0.9477, 0.7863, 6.504), (0.9816, 0.7881, 6.503), (0.9428, 0.8433, 6.471), (0.9767, 0.8452, 6.469), (0.95, 0.8067, 6.539), (0.9837, 0.81, 6.536), (0.9421, 0.8694, 6.518), (0.9758, 0.8728, 6.516), (0.9594, 0.837, 6.56), (0.9717, 0.8383, 6.559), (0.9565, 0.86, 6.552), (0.9688, 0.8612, 6.551), (0.9046, -0.7723, 5.745), (0.9461, -0.7278, 5.915), (0.9461, -0.7277, 5.853), (0.9651, -0.7279, 5.915), (0.9651, -0.7278, 5.853)], [(741, 747), (728, 784), (813, 814), (829, 830), (963, 965), (962, 963), (958, 959), (959, 960)], [(326, 1, 3, 327), (327, 3, 5, 329), (329, 5, 7, 331), (331, 7, 9, 333), (333, 9, 11, 335), (335, 11, 13, 337), (337, 13, 15, 339), (339, 15, 17, 341), (341, 17, 19, 343), (343, 19, 21, 345), (345, 21, 23, 347), (347, 23, 25, 349), (349, 25, 27, 351), (351, 27, 29, 353), (353, 29, 31, 355), (355, 31, 33, 357), (357, 33, 35, 359), (359, 35, 37, 361), (361, 37, 39, 363), (363, 39, 41, 365), (365, 41, 43, 367), (367, 43, 45, 369), (371, 47, 49, 373), (373, 49, 51, 375), (375, 51, 53, 377), (377, 53, 55, 379), (379, 55, 57, 381), (381, 57, 1, 326), (0, 2, 4, 6, 8, 10, 12, 14, 16, 18, 20, 22, 24, 26, 28, 30, 32, 34, 36, 38, 40, 42, 44, 102, 100, 98, 96, 94, 92, 90, 88, 86, 84, 82, 80, 78, 76, 74, 72, 70, 68, 66, 64, 62, 60, 58, 114, 112, 110, 108, 106, 104, 46, 48, 50, 52, 54, 56), (102, 44, 46, 104, 119, 120, 121), (369, 45, 47, 371), (118, 119, 104, 105), (117, 120, 119, 118), (116, 121, 120, 117), (116, 103, 102, 121), (98, 100, 101, 99), (100, 102, 103, 101), (96, 98, 99, 97), (94, 96, 97, 95), (92, 94, 95, 93), (90, 92, 93, 91), (88, 90, 91, 89), (86, 88, 89, 87), (84, 86, 87, 85), (82, 84, 85, 83), (80, 82, 83, 81), (78, 80, 81, 79), (76, 78, 79, 77), (74, 76, 77, 75), (72, 74, 75, 73), (70, 72, 73, 71), (68, 70, 71, 69), (66, 68, 69, 67), (64, 66, 67, 65), (62, 64, 65, 63), (60, 62, 63, 61), (58, 60, 61, 59), (114, 58, 59, 115), (112, 114, 115, 113), (110, 112, 113, 111), (108, 110, 111, 109), (106, 108, 109, 107), (104, 106, 107, 105), (123, 124, 184, 182), (6, 4, 183, 185), (144, 145, 225, 224), (124, 125, 186, 184), (40, 38, 217, 219), (125, 126, 188, 186), (22, 20, 199, 201), (0, 56, 235, 180), (126, 127, 190, 188), (4, 2, 181, 183), (127, 128, 192, 190), (38, 36, 215, 217), (128, 129, 194, 192), (20, 18, 197, 199), (56, 54, 233, 235), (129, 130, 196, 194), (130, 131, 198, 196), (2, 0, 180, 181), (36, 34, 213, 215), (131, 132, 200, 198), (18, 16, 195, 197), (54, 52, 231, 233), (132, 133, 202, 200), (133, 134, 204, 202), (34, 32, 211, 213), (134, 135, 206, 204), (16, 14, 193, 195), (52, 50, 229, 231), (135, 136, 208, 206), (250, 249, 308, 309), (178, 179, 271, 272), (151, 152, 296, 268), (249, 248, 307, 308), (179, 151, 268, 271), (152, 153, 295, 296), (248, 247, 306, 307), (173, 174, 270, 269), (153, 154, 294, 295), (247, 246, 305, 306), (154, 155, 293, 294), (246, 245, 304, 305), (155, 156, 292, 293), (245, 244, 303, 304), (156, 157, 291, 292), (244, 243, 302, 303), (157, 158, 290, 291), (243, 242, 301, 302), (158, 159, 289, 290), (242, 241, 300, 301), (159, 160, 288, 289), (241, 240, 299, 300), (160, 161, 287, 288), (240, 239, 298, 299), (260, 259, 318, 319), (161, 162, 286, 287), (239, 238, 297, 298), (266, 265, 324, 267), (162, 163, 285, 286), (223, 224, 225, 226), (235, 236, 237, 180), (233, 234, 236, 235), (231, 232, 234, 233), (229, 230, 232, 231), (227, 228, 230, 229), (226, 225, 228, 227), (221, 222, 224, 223), (219, 220, 222, 221), (217, 218, 220, 219), (215, 216, 218, 217), (213, 214, 216, 215), (211, 212, 214, 213), (209, 210, 212, 211), (207, 208, 210, 209), (205, 206, 208, 207), (203, 204, 206, 205), (201, 202, 204, 203), (199, 200, 202, 201), (197, 198, 200, 199), (195, 196, 198, 197), (193, 194, 196, 195), (191, 192, 194, 193), (189, 190, 192, 191), (187, 188, 190, 189), (185, 186, 188, 187), (183, 184, 186, 185), (181, 182, 184, 183), (180, 237, 182, 181), (150, 122, 237, 236), (24, 22, 201, 203), (122, 123, 182, 237), (149, 150, 236, 234), (42, 40, 219, 221), (148, 149, 234, 232), (8, 6, 185, 187), (147, 148, 232, 230), (26, 24, 203, 205), (146, 147, 230, 228), (44, 42, 221, 223), (145, 146, 228, 225), (10, 8, 187, 189), (143, 144, 224, 222), (28, 26, 205, 207), (142, 143, 222, 220), (46, 44, 223, 226), (141, 142, 220, 218), (48, 46, 226, 227), (12, 10, 189, 191), (140, 141, 218, 216), (30, 28, 207, 209), (139, 140, 216, 214), (138, 139, 214, 212), (50, 48, 227, 229), (14, 12, 191, 193), (137, 138, 212, 210), (32, 30, 209, 211), (136, 137, 210, 208), (122, 266, 238, 123), (123, 238, 239, 124), (124, 239, 240, 125), (125, 240, 241, 126), (126, 241, 242, 127), (127, 242, 243, 128), (128, 243, 244, 129), (129, 244, 245, 130), (130, 245, 246, 131), (131, 246, 247, 132), (132, 247, 248, 133), (133, 248, 249, 134), (134, 249, 250, 135), (135, 250, 251, 136), (136, 251, 252, 137), (137, 252, 253, 138), (138, 253, 254, 139), (139, 254, 255, 140), (140, 255, 256, 141), (141, 256, 257, 142), (142, 257, 258, 143), (143, 258, 259, 144), (145, 260, 261, 146), (146, 261, 262, 147), (147, 262, 263, 148), (148, 263, 264, 149), (149, 264, 265, 150), (150, 265, 266, 122), (144, 259, 260, 145), (318, 269, 270, 319), (324, 271, 268, 267), (323, 272, 271, 324), (322, 273, 272, 323), (321, 274, 273, 322), (320, 275, 274, 321), (319, 270, 275, 320), (317, 276, 269, 318), (316, 277, 276, 317), (315, 278, 277, 316), (314, 279, 278, 315), (313, 280, 279, 314), (312, 281, 280, 313), (311, 282, 281, 312), (310, 283, 282, 311), (309, 284, 283, 310), (308, 285, 284, 309), (307, 286, 285, 308), (306, 287, 286, 307), (305, 288, 287, 306), (304, 289, 288, 305), (303, 290, 289, 304), (302, 291, 290, 303), (301, 292, 291, 302), (300, 293, 292, 301), (299, 294, 293, 300), (298, 295, 294, 299), (297, 296, 295, 298), (267, 268, 296, 297), (177, 178, 272, 273), (251, 250, 309, 310), (176, 177, 273, 274), (252, 251, 310, 311), (175, 176, 274, 275), (253, 252, 311, 312), (174, 175, 275, 270), (254, 253, 312, 313), (172, 173, 269, 276), (255, 254, 313, 314), (171, 172, 276, 277), (256, 255, 314, 315), (170, 171, 277, 278), (257, 256, 315, 316), (169, 170, 278, 279), (258, 257, 316, 317), (168, 169, 279, 280), (259, 258, 317, 318), (167, 168, 280, 281), (261, 260, 319, 320), (166, 167, 281, 282), (262, 261, 320, 321), (165, 166, 282, 283), (263, 262, 321, 322), (164, 165, 283, 284), (264, 263, 322, 323), (163, 164, 284, 285), (265, 264, 323, 324), (238, 266, 267, 297), (173, 370, 372, 174), (337, 339, 401, 399), (179, 382, 325, 151), (366, 364, 426, 428), (178, 380, 382, 179), (340, 338, 400, 402), (177, 378, 380, 178), (365, 367, 429, 427), (176, 376, 378, 177), (339, 341, 403, 401), (175, 374, 376, 176), (368, 366, 428, 430), (174, 372, 374, 175), (342, 340, 402, 404), (172, 368, 370, 173), (367, 369, 431, 429), (171, 366, 368, 172), (341, 343, 405, 403), (170, 364, 366, 171), (370, 368, 430, 432), (169, 362, 364, 170), (344, 342, 404, 406), (168, 360, 362, 169), (371, 373, 435, 433), (167, 358, 360, 168), (343, 345, 407, 405), (166, 356, 358, 167), (384, 354, 416, 446), (165, 354, 356, 166), (353, 355, 385, 383), (164, 352, 354, 165), (374, 372, 434, 436), (163, 350, 352, 164), (346, 344, 406, 408), (162, 348, 350, 163), (356, 386, 448, 418), (161, 346, 348, 162), (373, 375, 437, 435), (160, 344, 346, 161), (345, 347, 409, 407), (159, 342, 344, 160), (353, 383, 445, 415), (158, 340, 342, 159), (376, 374, 436, 438), (157, 338, 340, 158), (348, 346, 408, 410), (156, 336, 338, 157), (385, 355, 417, 447), (155, 334, 336, 156), (375, 377, 439, 437), (154, 332, 334, 155), (347, 349, 411, 409), (153, 330, 332, 154), (383, 385, 447, 445), (152, 328, 330, 153), (378, 376, 438, 440), (151, 325, 328, 152), (350, 348, 410, 412), (386, 384, 446, 448), (377, 379, 441, 439), (356, 354, 384, 386), (349, 351, 413, 411), (432, 431, 433, 434), (444, 443, 388, 387), (442, 441, 443, 444), (440, 439, 441, 442), (438, 437, 439, 440), (436, 435, 437, 438), (434, 433, 435, 436), (430, 429, 431, 432), (428, 427, 429, 430), (426, 425, 427, 428), (424, 423, 425, 426), (422, 421, 423, 424), (420, 419, 421, 422), (418, 417, 419, 420), (414, 413, 415, 416), (412, 411, 413, 414), (410, 409, 411, 412), (408, 407, 409, 410), (406, 405, 407, 408), (404, 403, 405, 406), (402, 401, 403, 404), (400, 399, 401, 402), (398, 397, 399, 400), (396, 395, 397, 398), (394, 393, 395, 396), (392, 391, 393, 394), (390, 389, 391, 392), (387, 388, 389, 390), (446, 445, 447, 448), (417, 418, 448, 447), (416, 415, 445, 446), (363, 365, 427, 425), (338, 336, 398, 400), (364, 362, 424, 426), (335, 337, 399, 397), (361, 363, 425, 423), (336, 334, 396, 398), (362, 360, 422, 424), (333, 335, 397, 395), (359, 361, 423, 421), (334, 332, 394, 396), (360, 358, 420, 422), (331, 333, 395, 393), (357, 359, 421, 419), (332, 330, 392, 394), (358, 356, 418, 420), (372, 370, 432, 434), (329, 331, 393, 391), (355, 357, 419, 417), (369, 371, 433, 431), (330, 328, 390, 392), (325, 382, 444, 387), (327, 329, 391, 389), (381, 326, 388, 443), (328, 325, 387, 390), (354, 352, 414, 416), (382, 380, 442, 444), (326, 327, 389, 388), (351, 353, 415, 413), (379, 381, 443, 441), (352, 350, 412, 414), (380, 378, 440, 442), (31, 89, 91, 33), (29, 87, 89, 31), (27, 85, 87, 29), (25, 83, 85, 27), (21, 79, 81, 23), (23, 81, 83, 25), (33, 91, 93, 35), (35, 93, 95, 37), (37, 95, 97, 39), (39, 97, 99, 41), (41, 99, 101, 43), (43, 101, 103, 45), (47, 105, 107, 49), (47, 45, 103, 116, 117, 118, 105), (49, 107, 109, 51), (51, 109, 111, 53), (53, 111, 113, 55), (55, 113, 115, 57), (57, 115, 59, 1), (1, 59, 61, 3), (3, 61, 63, 5), (5, 63, 65, 7), (7, 65, 67, 9), (9, 67, 69, 11), (11, 69, 71, 13), (13, 71, 73, 15), (15, 73, 75, 17), (17, 75, 77, 19), (19, 77, 79, 21), (941, 940, 452, 451), (452, 964, 957, 33, 357, 419, 420, 451), (358, 420, 451, 281, 167), (941, 451, 281, 948), (276, 269, 173, 453, 861, 948, 281, 280, 279, 278, 277), (933, 931, 727, 726), (706, 705, 457, 458), (707, 706, 458, 459), (708, 707, 459, 460), (709, 708, 460, 461), (703, 598, 454), (704, 703, 454, 455), (457, 705, 718, 712), (698, 697, 714, 715), (456, 455, 463, 464), (457, 456, 464, 465), (458, 457, 465, 466), (459, 458, 466, 467), (460, 459, 467, 468), (461, 460, 468, 469), (454, 598, 462), (455, 454, 462, 463), (468, 467, 475, 476), (469, 468, 476, 477), (462, 598, 470), (463, 462, 470, 471), (464, 463, 471, 472), (465, 464, 472, 473), (466, 465, 473, 474), (467, 466, 474, 475), (473, 472, 480, 481), (474, 473, 481, 482), (475, 474, 482, 483), (476, 475, 483, 484), (477, 476, 484, 485), (470, 598, 478), (471, 470, 478, 479), (472, 471, 479, 480), (485, 484, 492, 493), (478, 598, 486), (479, 478, 486, 487), (480, 479, 487, 488), (481, 480, 488, 489), (482, 481, 489, 490), (483, 482, 490, 491), (484, 483, 491, 492), (490, 489, 497, 498), (491, 490, 498, 499), (492, 491, 499, 500), (493, 492, 500, 501), (486, 598, 494), (487, 486, 494, 495), (488, 487, 495, 496), (489, 488, 496, 497), (494, 598, 502), (495, 494, 502, 503), (496, 495, 503, 504), (497, 496, 504, 505), (498, 497, 505, 506), (499, 498, 506, 507), (500, 499, 507, 508), (501, 500, 508, 509), (506, 505, 513, 514), (507, 506, 514, 515), (508, 507, 515, 516), (509, 508, 516, 517), (502, 598, 510), (503, 502, 510, 511), (504, 503, 511, 512), (505, 504, 512, 513), (511, 510, 518, 519), (512, 511, 519, 520), (513, 512, 520, 521), (514, 513, 521, 522), (515, 514, 522, 523), (516, 515, 523, 524), (517, 516, 524, 525), (510, 598, 518), (523, 522, 530, 531), (524, 523, 531, 532), (525, 524, 532, 533), (518, 598, 526), (519, 518, 526, 527), (520, 519, 527, 528), (521, 520, 528, 529), (522, 521, 529, 530), (527, 526, 534, 535), (528, 527, 535, 536), (529, 528, 536, 537), (530, 529, 537, 538), (531, 530, 538, 539), (532, 531, 539, 540), (533, 532, 540, 541), (526, 598, 534), (539, 538, 546, 547), (540, 539, 547, 548), (541, 540, 548, 549), (534, 598, 542), (535, 534, 542, 543), (536, 535, 543, 544), (537, 536, 544, 545), (538, 537, 545, 546), (544, 543, 551, 552), (545, 544, 552, 553), (546, 545, 553, 554), (547, 546, 554, 555), (548, 547, 555, 556), (549, 548, 556, 557), (542, 598, 550), (543, 542, 550, 551), (556, 555, 563, 564), (557, 556, 564, 565), (550, 598, 558), (551, 550, 558, 559), (552, 551, 559, 560), (553, 552, 560, 561), (554, 553, 561, 562), (555, 554, 562, 563), (561, 560, 568, 569), (562, 561, 569, 570), (563, 562, 570, 571), (564, 563, 571, 572), (565, 564, 572, 573), (558, 598, 566), (559, 558, 566, 567), (560, 559, 567, 568), (573, 572, 580, 581), (566, 598, 574), (567, 566, 574, 575), (568, 567, 575, 576), (569, 568, 576, 577), (570, 569, 577, 578), (571, 570, 578, 579), (572, 571, 579, 580), (577, 576, 584, 585), (578, 577, 585, 586), (579, 578, 586, 587), (580, 579, 587, 588), (581, 580, 588, 589), (574, 598, 582), (575, 574, 582, 767, 752, 583), (576, 575, 583, 584), (589, 588, 596, 597), (582, 598, 590), (767, 582, 590, 768), (584, 583, 591, 592), (585, 584, 592, 593), (586, 585, 593, 594), (587, 586, 594, 595), (588, 587, 595, 596), (594, 593, 602, 603), (595, 594, 603, 604), (596, 595, 604, 605), (597, 596, 605, 606), (590, 598, 599), (768, 590, 599, 769), (592, 591, 600, 601), (593, 592, 601, 602), (599, 598, 607), (769, 599, 607, 770), (601, 600, 608, 609), (602, 601, 609, 610), (603, 602, 610, 611), (604, 603, 611, 612), (605, 604, 612, 613), (606, 605, 613, 614), (611, 610, 618, 619), (612, 611, 619, 620), (613, 612, 620, 621), (614, 613, 621, 622), (607, 598, 615), (770, 607, 615, 771), (609, 608, 616, 617), (610, 609, 617, 618), (771, 615, 623, 772), (617, 616, 624, 625), (618, 617, 625, 626), (619, 618, 626, 627), (620, 619, 627, 628), (621, 620, 628, 629), (622, 621, 629, 630), (615, 598, 623), (628, 627, 635, 636), (629, 628, 636, 637), (630, 629, 637, 638), (623, 598, 631), (772, 623, 631, 773), (625, 624, 632, 633), (626, 625, 633, 634), (627, 626, 634, 635), (633, 632, 640, 641), (634, 633, 641, 642), (635, 634, 642, 643), (636, 635, 643, 644), (637, 636, 644, 645), (638, 637, 645, 646), (631, 598, 639), (773, 631, 639, 774), (646, 645, 653, 654), (639, 598, 647), (774, 639, 647, 775), (641, 640, 648, 649), (642, 641, 649, 650), (643, 642, 650, 651), (644, 643, 651, 652), (645, 644, 652, 653), (651, 650, 658, 659), (652, 651, 659, 660), (653, 652, 660, 661), (654, 653, 661, 662), (647, 598, 655), (775, 647, 655, 776), (649, 648, 656, 657), (650, 649, 657, 658), (655, 598, 663), (776, 655, 663, 777), (657, 656, 664, 665), (658, 657, 665, 666), (659, 658, 666, 667), (660, 659, 667, 668), (661, 660, 668, 669), (662, 661, 669, 670), (667, 666, 674, 675), (668, 667, 675, 676), (669, 668, 676, 677), (670, 669, 677, 678), (663, 598, 671), (777, 663, 671, 778), (665, 664, 672, 673), (666, 665, 673, 674), (778, 671, 679, 779), (673, 672, 680, 681), (674, 673, 681, 682), (675, 674, 682, 683), (676, 675, 683, 684), (677, 676, 684, 685), (678, 677, 685, 686), (671, 598, 679), (684, 683, 691, 692), (685, 684, 692, 693), (686, 685, 693, 694), (679, 598, 687), (779, 679, 687, 780), (681, 680, 688, 689), (682, 681, 689, 690), (683, 682, 690, 691), (688, 765, 780, 687, 695, 696), (689, 688, 696, 697), (690, 689, 697, 698), (691, 690, 698, 699), (692, 691, 699, 700), (693, 692, 700, 701), (694, 693, 701, 702), (687, 598, 695), (700, 699, 706, 707), (701, 700, 707, 708), (702, 701, 708, 709), (695, 598, 703), (696, 695, 703, 704), (456, 457, 712, 711), (697, 696, 713, 714), (699, 698, 705, 706), (469, 477, 485, 493, 501, 509, 517, 525, 533, 541, 549, 557, 565, 573, 581, 589, 597, 606, 614, 622, 630, 638, 646, 654, 662, 670, 678, 686, 694, 702, 709, 461), (717, 716, 710, 711), (718, 717, 711, 712), (716, 717, 714, 713), (715, 714, 717, 718), (455, 456, 711, 710), (705, 698, 715, 718), (704, 455, 710, 716), (696, 704, 716, 713), (703, 695, 720, 721), (454, 703, 721, 719), (713, 720, 695, 696), (716, 721, 720, 713), (721, 716, 710, 719), (719, 710, 455, 454), (934, 932, 729, 728), (935, 933, 726, 725), (936, 935, 725, 724), (745, 965, 958, 744, 723, 959, 963, 730, 937), (938, 936, 724, 722), (744, 746, 938, 722, 723), (956, 937, 730, 942), (931, 934, 728, 727), (730, 963, 959, 723, 731, 960, 962, 733, 792, 851, 874, 966, 976), (804, 803, 800, 802), (43, 45, 741, 738), (940, 452, 745, 949), (33, 35, 746, 744), (35, 37, 743, 746), (957, 33, 744, 958), (37, 39, 742, 743), (39, 41, 739, 742), (45, 450, 740, 741), (41, 43, 738, 739), (721, 703, 598), (598, 574, 575, 576, 577, 578, 579, 580, 33, 744, 1128, 1023, 1015, 1016), (680, 764, 765, 688), (672, 763, 764, 680), (664, 762, 763, 672), (656, 761, 762, 664), (648, 760, 761, 656), (640, 759, 760, 648), (632, 758, 759, 640), (624, 757, 758, 632), (616, 756, 757, 624), (608, 755, 756, 616), (600, 754, 755, 608), (591, 753, 754, 600), (583, 752, 753, 591), (764, 779, 780, 765), (763, 778, 779, 764), (762, 777, 778, 763), (761, 776, 777, 762), (760, 775, 776, 761), (759, 774, 775, 760), (758, 773, 774, 759), (757, 772, 773, 758), (756, 771, 772, 757), (755, 770, 771, 756), (754, 769, 770, 755), (753, 768, 769, 754), (752, 767, 768, 753), (720, 781, 780, 695), (781, 766, 764, 780), (766, 749, 672, 764), (749, 750, 665, 672), (666, 665, 750, 751), (667, 666, 751, 747), (668, 782, 747, 667), (669, 783, 782, 668), (670, 748, 783, 669), (849, 821, 787, 847), (819, 731, 787, 821), (731, 723, 786, 787), (847, 787, 786, 845), (598, 1016, 1015, 1023, 1128, 744, 723, 786, 1017, 1014), (845, 786, 789, 848), (1017, 1018, 598, 1014), (858, 852, 794, 798), (954, 851, 792, 950), (856, 858, 798, 795), (855, 853, 797, 793), (853, 857, 796, 797), (854, 856, 795, 791), (852, 855, 793, 794), (951, 802, 800, 945), (952, 804, 802, 951), (869, 806, 799, 867), (806, 805, 801, 799), (732, 796, 805, 806), (863, 732, 806, 869), (950, 792, 804, 952), (792, 733, 803, 804), (815, 816, 807, 810), (818, 809, 807, 816), (823, 822, 809, 818), (943, 733, 811, 953), (820, 823, 818, 785), (785, 818, 816, 784), (790, 784, 816, 815), (947, 953, 811, 831), (737, 961, 814, 830, 734, 788, 846, 834, 843, 808, 817, 735, 829, 813, 736, 864, 944), (826, 828, 823, 820), (828, 827, 822, 823), (825, 819, 821, 824), (850, 824, 821, 849), (846, 788, 824, 850), (734, 825, 824, 788), (817, 808, 827, 828), (735, 817, 828, 826), (731, 819, 825, 734, 830, 814, 960), (944, 947, 831, 737), (843, 834, 838, 841), (841, 838, 837, 840), (839, 842, 833, 836), (844, 835, 833, 842), (840, 837, 835, 844), (822, 840, 844, 809), (809, 844, 842, 807), (810, 807, 842, 839), (827, 841, 840, 822), (808, 843, 841, 827), (834, 846, 850, 838), (838, 850, 849, 837), (833, 845, 848, 836), (835, 847, 845, 833), (837, 849, 847, 835), (721, 598, 1018, 789, 720), (781, 720, 789, 848), (766, 781, 848, 836), (749, 766, 836, 839), (750, 749, 839, 810), (751, 750, 810, 815), (747, 751, 815, 790), (875, 878, 855, 852), (877, 879, 856, 854), (876, 880, 857, 853), (878, 876, 853, 855), (879, 881, 858, 856), (955, 874, 851, 954), (881, 875, 852, 858), (873, 857, 884, 885), (736, 832, 872, 864), (832, 812, 871, 872), (732, 863, 871, 812), (796, 866, 870, 805), (943, 863, 869, 946), (946, 869, 867, 945), (805, 870, 868, 801), (801, 868, 867, 799), (857, 873, 866, 796), (450, 859, 865, 740), (932, 939, 862, 729), (449, 860, 861, 453), (449, 450, 859, 860), (972, 974, 882, 880), (973, 967, 875, 881), (975, 966, 874, 955), (971, 973, 881, 879), (970, 968, 876, 878), (968, 972, 880, 876), (969, 971, 879, 877), (967, 970, 878, 875), (883, 886, 890, 887), (880, 882, 886, 883), (882, 873, 885, 886), (857, 880, 883, 884), (890, 889, 893, 894), (885, 884, 888, 889), (886, 885, 889, 890), (884, 883, 887, 888), (894, 893, 897, 898), (888, 887, 891, 892), (887, 890, 894, 891), (889, 888, 892, 893), (895, 898, 902, 899), (892, 891, 895, 896), (891, 894, 898, 895), (893, 892, 896, 897), (900, 899, 903, 904), (897, 896, 900, 901), (898, 897, 901, 902), (896, 895, 899, 900), (903, 906, 910, 907), (899, 902, 906, 903), (901, 900, 904, 905), (902, 901, 905, 906), (910, 909, 913, 914), (905, 904, 908, 909), (906, 905, 909, 910), (904, 903, 907, 908), (911, 914, 918, 915), (908, 907, 911, 912), (907, 910, 914, 911), (909, 908, 912, 913), (917, 916, 920, 921), (913, 912, 916, 917), (914, 913, 917, 918), (912, 911, 915, 916), (922, 921, 925, 926), (918, 917, 921, 922), (916, 915, 919, 920), (915, 918, 922, 919), (923, 926, 930, 927), (920, 919, 923, 924), (919, 922, 926, 923), (921, 920, 924, 925), (927, 930, 929, 928), (925, 924, 928, 929), (926, 925, 929, 930), (924, 923, 927, 928), (740, 865, 939, 932), (738, 741, 934, 931), (949, 745, 937, 956), (746, 743, 936, 938), (743, 742, 935, 936), (742, 739, 933, 935), (741, 740, 932, 934), (739, 738, 931, 933), (865, 949, 956, 939), (974, 975, 955, 882), (803, 946, 945, 800), (733, 943, 946, 803), (882, 955, 954, 873), (864, 872, 947, 944), (872, 871, 953, 947), (863, 943, 953, 871), (866, 950, 952, 870), (870, 952, 951, 868), (868, 951, 945, 867), (873, 954, 950, 866), (859, 940, 949, 865), (939, 956, 942, 862), (860, 941, 948, 861), (860, 859, 940, 941), (927, 729, 862, 930), (929, 939, 862, 930), (939, 929, 928, 932), (964, 957, 958, 965), (452, 964, 965, 745), (961, 962, 960, 814), (733, 962, 961, 737, 831, 811), (984, 985, 975, 974), (977, 980, 970, 967), (979, 981, 971, 969), (978, 982, 972, 968), (980, 978, 968, 970), (981, 983, 973, 971), (985, 976, 966, 975), (983, 977, 967, 973), (984, 974, 989, 988), (729, 862, 984, 982), (725, 726, 977, 983), (942, 730, 976, 985), (724, 725, 983, 981), (727, 728, 978, 980), (728, 729, 982, 978), (722, 724, 981, 979), (726, 727, 980, 977), (862, 942, 985, 984), (987, 986, 990, 991), (972, 982, 986, 987), (974, 972, 987, 989), (982, 984, 988, 986), (990, 992, 996, 994), (986, 988, 992, 990), (988, 989, 993, 992), (989, 987, 991, 993), (997, 995, 999, 1001), (992, 993, 997, 996), (993, 991, 995, 997), (991, 990, 994, 995), (998, 1000, 1004, 1002), (995, 994, 998, 999), (994, 996, 1000, 998), (996, 997, 1001, 1000), (1004, 1005, 1009, 1008), (1000, 1001, 1005, 1004), (1001, 999, 1003, 1005), (999, 998, 1002, 1003), (1009, 1007, 1011, 1013), (1005, 1003, 1007, 1009), (1003, 1002, 1006, 1007), (1002, 1004, 1008, 1006), (1010, 1012, 1013, 1011), (1007, 1006, 1010, 1011), (1006, 1008, 1012, 1010), (1008, 1009, 1013, 1012), (786, 789, 1018, 1017), (1014, 1019, 1020, 1017), (1020, 1019, 1025, 1024), (1025, 1027, 1026, 1024), (1026, 1021, 1130, 1132), (1022, 1021, 1026, 1027), (1025, 1019, 1028, 1030), (1029, 1031, 1035, 1033), (1022, 1027, 1031, 1029), (1027, 1025, 1030, 1031), (1019, 1022, 1029, 1028), (1034, 1032, 1036, 1038), (1031, 1030, 1034, 1035), (1030, 1028, 1032, 1034), (1028, 1029, 1033, 1032), (1038, 1036, 1040, 1042), (1032, 1033, 1037, 1036), (1033, 1035, 1039, 1037), (1035, 1034, 1038, 1039), (1041, 1043, 1047, 1045), (1036, 1037, 1041, 1040), (1037, 1039, 1043, 1041), (1039, 1038, 1042, 1043), (1046, 1044, 1048, 1050), (1043, 1042, 1046, 1047), (1042, 1040, 1044, 1046), (1040, 1041, 1045, 1044), (1048, 1049, 1053, 1052), (1044, 1045, 1049, 1048), (1045, 1047, 1051, 1049), (1047, 1046, 1050, 1051), (1053, 1055, 1059, 1057), (1049, 1051, 1055, 1053), (1051, 1050, 1054, 1055), (1050, 1048, 1052, 1054), (1058, 1056, 1088, 1089), (1055, 1054, 1058, 1059), (1054, 1052, 1056, 1058), (1052, 1053, 1057, 1056), (1061, 1063, 1067, 1065), (1056, 1057, 1061, 1060), (1057, 1059, 1063, 1061), (1059, 1058, 1062, 1063), (1067, 1066, 1070, 1071), (1063, 1062, 1066, 1067), (1062, 1060, 1064, 1066), (1060, 1061, 1065, 1064), (1070, 1068, 1072, 1074), (1070, 1066, 1105, 1107), (1064, 1065, 1069, 1068), (1065, 1067, 1071, 1069), (1073, 1075, 1079, 1077), (1068, 1069, 1073, 1072), (1069, 1071, 1075, 1073), (1071, 1070, 1074, 1075), (1078, 1076, 1080, 1082), (1075, 1074, 1078, 1079), (1074, 1072, 1076, 1078), (1072, 1073, 1077, 1076), (1076, 1077, 1081, 1080), (1077, 1079, 1083, 1081), (1079, 1078, 1082, 1083), (1084, 1085, 1087, 1086), (1081, 1083, 1082, 1080), (1088, 1090, 1094, 1092), (1062, 1058, 1089, 1091), (1056, 1060, 1090, 1088), (1060, 1062, 1091, 1090), (1093, 1092, 1096, 1097), (1089, 1088, 1092, 1093), (1091, 1089, 1093, 1095), (1090, 1091, 1095, 1094), (1099, 1097, 1101, 1103), (1095, 1093, 1097, 1099), (1094, 1095, 1099, 1098), (1092, 1094, 1098, 1096), (1101, 1100, 1102, 1103), (1098, 1099, 1103, 1102), (1096, 1098, 1102, 1100), (1097, 1096, 1100, 1101), (1104, 1106, 1110, 1108), (1068, 1070, 1107, 1106), (1066, 1064, 1104, 1105), (1064, 1068, 1106, 1104), (1110, 1111, 1115, 1114), (1106, 1107, 1111, 1110), (1107, 1105, 1109, 1111), (1105, 1104, 1108, 1109), (1115, 1113, 1117, 1119), (1111, 1109, 1113, 1115), (1109, 1108, 1112, 1113), (1108, 1110, 1114, 1112), (1116, 1118, 1122, 1120), (1113, 1112, 1116, 1117), (1112, 1114, 1118, 1116), (1114, 1115, 1119, 1118), (1123, 1121, 1125, 1127), (1118, 1119, 1123, 1122), (1119, 1117, 1121, 1123), (1117, 1116, 1120, 1121), (1125, 1124, 1126, 1127), (1121, 1120, 1124, 1125), (1120, 1122, 1126, 1124), (1122, 1123, 1127, 1126), (1017, 1020, 1021, 1128), (1128, 1021, 1023), (1130, 1129, 1131, 1132), (1024, 1026, 1132, 1131), (1021, 1020, 1129, 1130), (1020, 1024, 1131, 1129)])
me_cylinder.use_remesh_preserve_volume = False
me_cylinder.use_remesh_preserve_attributes = False
me_cylinder.use_mirror_vertex_groups = False
me_cylinder.update()

# ---- objects
ob_cylinder = bpy.data.objects.new('Cylinder', me_cylinder)

# ---- transforms, parenting, visibility, modifiers, constraints
ob_cylinder.location = (0.01845, 1.875, 3.762)
ob_cylinder.rotation_euler = (1.571, -0.0, 0.0)
ob_cylinder.lineart.crease_threshold = 0.0
_m = ob_cylinder.modifiers.new('Mirror', 'MIRROR')
_m.use_clip = True

# ---- collection membership
col_collection_1.objects.link(ob_cylinder)

# ---- scene / render settings (as saved in the file)
scene.frame_start = 1; scene.frame_end = 250; scene.frame_set(82)
scene.render.engine = 'BLENDER_EEVEE_NEXT'
scene.render.resolution_percentage = 50
scene.render.dither_intensity = 0.0
scene.cycles.use_denoising = False
scene.cycles.samples = 128
scene.cycles.sampling_pattern = 'TABULATED_SOBOL'
scene.cycles.light_sampling_threshold = 0.0
scene.cycles.use_adaptive_sampling = False
scene.cycles.use_light_tree = False
scene.cycles.blur_glossy = 0.0
scene.cycles.sample_clamp_indirect = 0.0
scene.view_settings.view_transform = 'Standard'
bpy.context.view_layer.update()

# ---- added for rendering (the .blend has no active camera and no usable light): camera, sun
cam_auto = bpy.data.cameras.new('AutoCamera')
cam_auto.lens = 50.0
cam_auto.sensor_width = 36.0
cam_auto.clip_end = 1000.0
ob_auto_camera = bpy.data.objects.new('AutoCamera', cam_auto)
scene.collection.objects.link(ob_auto_camera)
ob_auto_camera.location = (16.5625, -21.1482, 15.4778)
ob_auto_camera.rotation_euler = (1.09748, -7.21219e-08, 0.694738)
scene.camera = ob_auto_camera
light_auto_sun = bpy.data.lights.new('AutoSun', 'SUN')
light_auto_sun.energy = 3.0
light_auto_sun.angle = 0.0523599
ob_auto_sun = bpy.data.objects.new('AutoSun', light_auto_sun)
scene.collection.objects.link(ob_auto_sun)
ob_auto_sun.rotation_euler = (0.872665, 0.174533, 0.523599)
bpy.context.view_layer.update()
